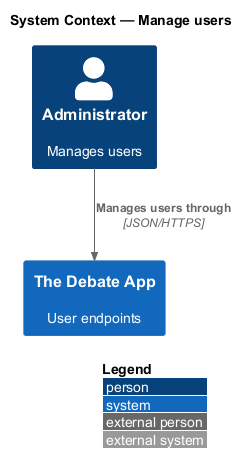

The diagram above was rendered by PlantUML. Its source (embedded in the PNG):
@startuml
!include <C4/C4_Context>
LAYOUT_WITH_LEGEND()
title System Context — Manage users

Person(admin, "Administrator", "Manages users")
System(app, "The Debate App", "User endpoints")
Rel(admin, app, "Manages users through", "JSON/HTTPS")
@enduml